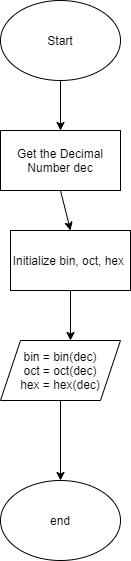

The diagram above was exported from draw.io. Its source (the exported page's mxGraphModel, read from the mxfile embedded in the PNG):
<mxGraphModel dx="782" dy="507" grid="1" gridSize="10" guides="1" tooltips="1" connect="1" arrows="1" fold="1" page="1" pageScale="1" pageWidth="850" pageHeight="1100" math="0" shadow="0">
  <root>
    <mxCell id="0" />
    <mxCell id="1" parent="0" />
    <mxCell id="V7FfU33e41ZKVstVGeUG-1" value="Start" style="ellipse;whiteSpace=wrap;html=1;" vertex="1" parent="1">
      <mxGeometry x="190" y="40" width="120" height="80" as="geometry" />
    </mxCell>
    <mxCell id="V7FfU33e41ZKVstVGeUG-2" value="Get the Decimal Number dec" style="rounded=0;whiteSpace=wrap;html=1;" vertex="1" parent="1">
      <mxGeometry x="190" y="170" width="120" height="60" as="geometry" />
    </mxCell>
    <mxCell id="V7FfU33e41ZKVstVGeUG-3" value="bin = bin(dec)&lt;br&gt;oct = oct(dec)&lt;br&gt;hex = hex(dec)" style="shape=parallelogram;perimeter=parallelogramPerimeter;whiteSpace=wrap;html=1;fixedSize=1;" vertex="1" parent="1">
      <mxGeometry x="190" y="380" width="120" height="60" as="geometry" />
    </mxCell>
    <mxCell id="V7FfU33e41ZKVstVGeUG-4" value="Initialize bin, oct, hex&amp;nbsp;" style="rounded=0;whiteSpace=wrap;html=1;" vertex="1" parent="1">
      <mxGeometry x="200" y="270" width="120" height="60" as="geometry" />
    </mxCell>
    <mxCell id="V7FfU33e41ZKVstVGeUG-5" value="end" style="ellipse;whiteSpace=wrap;html=1;" vertex="1" parent="1">
      <mxGeometry x="190" y="520" width="120" height="80" as="geometry" />
    </mxCell>
    <mxCell id="V7FfU33e41ZKVstVGeUG-7" value="" style="endArrow=classic;html=1;exitX=0.5;exitY=1;exitDx=0;exitDy=0;entryX=0.5;entryY=0;entryDx=0;entryDy=0;" edge="1" parent="1" source="V7FfU33e41ZKVstVGeUG-1" target="V7FfU33e41ZKVstVGeUG-2">
      <mxGeometry width="50" height="50" relative="1" as="geometry">
        <mxPoint x="380" y="370" as="sourcePoint" />
        <mxPoint x="430" y="320" as="targetPoint" />
      </mxGeometry>
    </mxCell>
    <mxCell id="V7FfU33e41ZKVstVGeUG-8" value="" style="endArrow=classic;html=1;exitX=0.5;exitY=1;exitDx=0;exitDy=0;entryX=0.5;entryY=0;entryDx=0;entryDy=0;" edge="1" parent="1" source="V7FfU33e41ZKVstVGeUG-2" target="V7FfU33e41ZKVstVGeUG-4">
      <mxGeometry width="50" height="50" relative="1" as="geometry">
        <mxPoint x="380" y="170" as="sourcePoint" />
        <mxPoint x="430" y="120" as="targetPoint" />
      </mxGeometry>
    </mxCell>
    <mxCell id="V7FfU33e41ZKVstVGeUG-11" value="" style="endArrow=classic;html=1;exitX=0.5;exitY=1;exitDx=0;exitDy=0;" edge="1" parent="1" source="V7FfU33e41ZKVstVGeUG-4">
      <mxGeometry width="50" height="50" relative="1" as="geometry">
        <mxPoint x="380" y="370" as="sourcePoint" />
        <mxPoint x="260" y="380" as="targetPoint" />
      </mxGeometry>
    </mxCell>
    <mxCell id="V7FfU33e41ZKVstVGeUG-12" value="" style="endArrow=classic;html=1;exitX=0.5;exitY=1;exitDx=0;exitDy=0;entryX=0.5;entryY=0;entryDx=0;entryDy=0;" edge="1" parent="1" source="V7FfU33e41ZKVstVGeUG-3" target="V7FfU33e41ZKVstVGeUG-5">
      <mxGeometry width="50" height="50" relative="1" as="geometry">
        <mxPoint x="380" y="370" as="sourcePoint" />
        <mxPoint x="430" y="320" as="targetPoint" />
      </mxGeometry>
    </mxCell>
  </root>
</mxGraphModel>